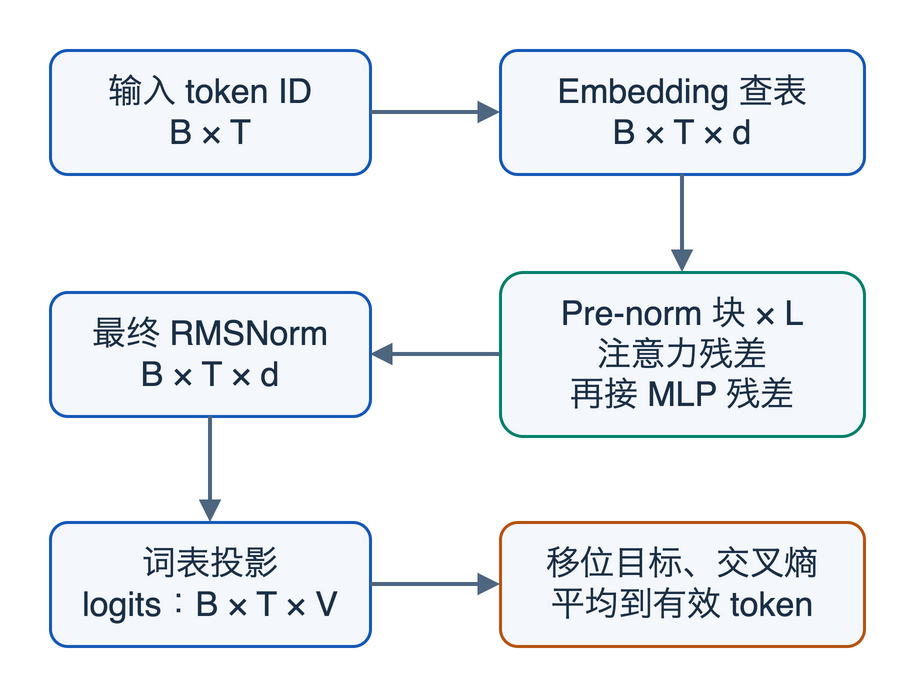

The diagram above was exported from draw.io. Its source (the exported page's mxGraphModel, read from the mxfile embedded in the PNG):
<mxGraphModel background="#ffffff" grid="0">
  <root>
    <mxCell id="0" />
    <mxCell id="1" parent="0" />
    <mxCell id="a" value="输入 token ID&lt;br&gt;B × T" vertex="1" parent="1" style="rounded=1;arcSize=14;whiteSpace=wrap;html=1;fontSize=17;fontColor=#1b3047;strokeColor=#1559b8;strokeWidth=1.5;fillColor=#f4f7fb;">
      <mxGeometry as="geometry" x="0" y="0" width="160" height="62" />
    </mxCell>
    <mxCell id="b" value="Embedding 查表&lt;br&gt;B × T × d" vertex="1" parent="1" style="rounded=1;arcSize=14;whiteSpace=wrap;html=1;fontSize=17;fontColor=#1b3047;strokeColor=#1559b8;strokeWidth=1.5;fillColor=#f4f7fb;">
      <mxGeometry as="geometry" x="225" y="0" width="182" height="62" />
    </mxCell>
    <mxCell id="c" value="Pre-norm 块 × L&lt;br&gt;注意力残差&lt;br&gt;再接 MLP 残差" vertex="1" parent="1" style="rounded=1;arcSize=14;whiteSpace=wrap;html=1;fontSize=17;fontColor=#1b3047;strokeColor=#00816a;strokeWidth=1.5;fillColor=#f4f7fb;">
      <mxGeometry as="geometry" x="225" y="111" width="182" height="82" />
    </mxCell>
    <mxCell id="d" value="最终 RMSNorm&lt;br&gt;B × T × d" vertex="1" parent="1" style="rounded=1;arcSize=14;whiteSpace=wrap;html=1;fontSize=17;fontColor=#1b3047;strokeColor=#1559b8;strokeWidth=1.5;fillColor=#f4f7fb;">
      <mxGeometry as="geometry" x="0" y="121" width="160" height="62" />
    </mxCell>
    <mxCell id="e" value="词表投影&lt;br&gt;logits：B × T × V" vertex="1" parent="1" style="rounded=1;arcSize=14;whiteSpace=wrap;html=1;fontSize=17;fontColor=#1b3047;strokeColor=#1559b8;strokeWidth=1.5;fillColor=#f4f7fb;">
      <mxGeometry as="geometry" x="0" y="236" width="160" height="62" />
    </mxCell>
    <mxCell id="f" value="移位目标、交叉熵&lt;br&gt;平均到有效 token" vertex="1" parent="1" style="rounded=1;arcSize=14;whiteSpace=wrap;html=1;fontSize=17;fontColor=#1b3047;strokeColor=#b55411;strokeWidth=1.5;fillColor=#f4f7fb;">
      <mxGeometry as="geometry" x="225" y="236" width="182" height="62" />
    </mxCell>
    <mxCell id="e0" value="" edge="1" parent="1" source="a" target="b" style="edgeStyle=orthogonalEdgeStyle;rounded=1;html=1;endArrow=block;strokeWidth=2;strokeColor=#4e6680;fontSize=14;exitX=1;exitY=0.5;entryX=0;entryY=0.5;">
      <mxGeometry as="geometry" relative="1" />
    </mxCell>
    <mxCell id="e1" value="" edge="1" parent="1" source="b" target="c" style="edgeStyle=orthogonalEdgeStyle;rounded=1;html=1;endArrow=block;strokeWidth=2;strokeColor=#4e6680;fontSize=14;exitX=0.5;exitY=1;entryX=0.5;entryY=0;">
      <mxGeometry as="geometry" relative="1" />
    </mxCell>
    <mxCell id="e2" value="" edge="1" parent="1" source="c" target="d" style="edgeStyle=orthogonalEdgeStyle;rounded=1;html=1;endArrow=block;strokeWidth=2;strokeColor=#4e6680;fontSize=14;exitX=0;exitY=0.5;entryX=1;entryY=0.5;">
      <mxGeometry as="geometry" relative="1" />
    </mxCell>
    <mxCell id="e3" value="" edge="1" parent="1" source="d" target="e" style="edgeStyle=orthogonalEdgeStyle;rounded=1;html=1;endArrow=block;strokeWidth=2;strokeColor=#4e6680;fontSize=14;exitX=0.5;exitY=1;entryX=0.5;entryY=0;">
      <mxGeometry as="geometry" relative="1" />
    </mxCell>
    <mxCell id="e4" value="" edge="1" parent="1" source="e" target="f" style="edgeStyle=orthogonalEdgeStyle;rounded=1;html=1;endArrow=block;strokeWidth=2;strokeColor=#4e6680;fontSize=14;exitX=1;exitY=0.5;entryX=0;entryY=0.5;">
      <mxGeometry as="geometry" relative="1" />
    </mxCell>
  </root>
</mxGraphModel>